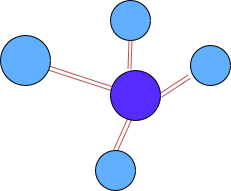

The diagram above was exported from draw.io. Its source (the exported page's mxGraphModel, read from the mxfile embedded in the PNG):
<mxGraphModel dx="853" dy="483" grid="1" gridSize="10" guides="1" tooltips="1" connect="1" arrows="1" fold="1" page="1" pageScale="1" pageWidth="827" pageHeight="1169" math="0" shadow="0">
  <root>
    <mxCell id="0" />
    <mxCell id="1" parent="0" />
    <mxCell id="nhoy4f7S4RcLL7MKnBUa-11" style="edgeStyle=none;shape=link;rounded=0;orthogonalLoop=1;jettySize=auto;html=1;entryX=0.02;entryY=0.36;entryDx=0;entryDy=0;fillColor=#f8cecc;strokeColor=#b85450;entryPerimeter=0;" edge="1" parent="1" source="nhoy4f7S4RcLL7MKnBUa-1" target="nhoy4f7S4RcLL7MKnBUa-3">
      <mxGeometry relative="1" as="geometry" />
    </mxCell>
    <mxCell id="nhoy4f7S4RcLL7MKnBUa-1" value="" style="ellipse;whiteSpace=wrap;html=1;aspect=fixed;fillColor=#61B0FF;" vertex="1" parent="1">
      <mxGeometry x="190" y="245" width="50" height="50" as="geometry" />
    </mxCell>
    <mxCell id="nhoy4f7S4RcLL7MKnBUa-7" style="edgeStyle=none;shape=link;rounded=0;orthogonalLoop=1;jettySize=auto;html=1;exitX=0.5;exitY=1;exitDx=0;exitDy=0;fillColor=#f8cecc;strokeColor=#b85450;width=-3;" edge="1" parent="1" source="nhoy4f7S4RcLL7MKnBUa-2">
      <mxGeometry relative="1" as="geometry">
        <mxPoint x="319" y="279" as="targetPoint" />
      </mxGeometry>
    </mxCell>
    <mxCell id="nhoy4f7S4RcLL7MKnBUa-2" value="" style="ellipse;whiteSpace=wrap;html=1;aspect=fixed;fillColor=#61B0FF;" vertex="1" parent="1">
      <mxGeometry x="300" y="210" width="40" height="40" as="geometry" />
    </mxCell>
    <mxCell id="nhoy4f7S4RcLL7MKnBUa-8" style="edgeStyle=none;shape=link;rounded=0;orthogonalLoop=1;jettySize=auto;html=1;exitX=1;exitY=0.5;exitDx=0;exitDy=0;entryX=-0.025;entryY=0.775;entryDx=0;entryDy=0;entryPerimeter=0;fillColor=#f8cecc;strokeColor=#b85450;" edge="1" parent="1" source="nhoy4f7S4RcLL7MKnBUa-3" target="nhoy4f7S4RcLL7MKnBUa-4">
      <mxGeometry relative="1" as="geometry" />
    </mxCell>
    <mxCell id="nhoy4f7S4RcLL7MKnBUa-10" style="edgeStyle=none;shape=link;rounded=0;orthogonalLoop=1;jettySize=auto;html=1;exitX=0.38;exitY=0.98;exitDx=0;exitDy=0;fillColor=#f8cecc;strokeColor=#b85450;entryX=0.5;entryY=0;entryDx=0;entryDy=0;exitPerimeter=0;" edge="1" parent="1" source="nhoy4f7S4RcLL7MKnBUa-3" target="nhoy4f7S4RcLL7MKnBUa-5">
      <mxGeometry relative="1" as="geometry">
        <mxPoint x="300" y="350" as="targetPoint" />
      </mxGeometry>
    </mxCell>
    <mxCell id="nhoy4f7S4RcLL7MKnBUa-3" value="" style="ellipse;whiteSpace=wrap;html=1;aspect=fixed;fillColor=#562BFF;" vertex="1" parent="1">
      <mxGeometry x="300" y="280" width="50" height="50" as="geometry" />
    </mxCell>
    <mxCell id="nhoy4f7S4RcLL7MKnBUa-4" value="" style="ellipse;whiteSpace=wrap;html=1;aspect=fixed;fillColor=#61B0FF;" vertex="1" parent="1">
      <mxGeometry x="380" y="255" width="40" height="40" as="geometry" />
    </mxCell>
    <mxCell id="nhoy4f7S4RcLL7MKnBUa-5" value="" style="ellipse;whiteSpace=wrap;html=1;aspect=fixed;fillColor=#61B0FF;" vertex="1" parent="1">
      <mxGeometry x="285" y="360" width="40" height="40" as="geometry" />
    </mxCell>
  </root>
</mxGraphModel>